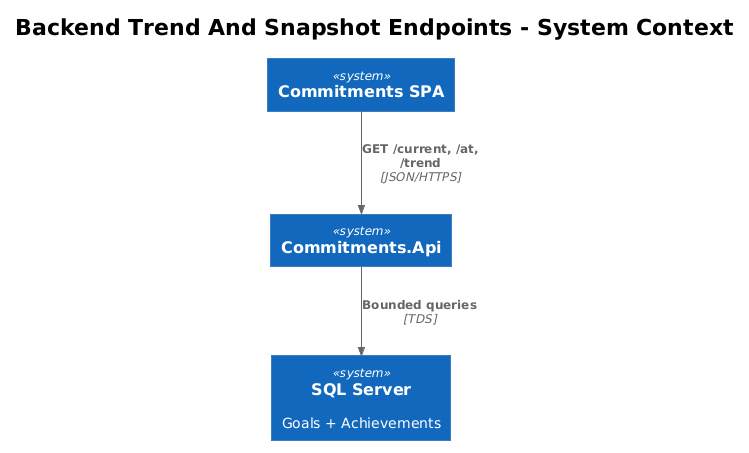

The diagram above was rendered by PlantUML. Its source (embedded in the PNG):
@startuml
!theme plain
!include <C4/C4_Context>

title Backend Trend And Snapshot Endpoints - System Context

System(spa, "Commitments SPA")
System(api, "Commitments.Api")
System(db, "SQL Server", "Goals + Achievements")

Rel(spa, api, "GET /current, /at, /trend", "JSON/HTTPS")
Rel(api, db, "Bounded queries", "TDS")
@enduml